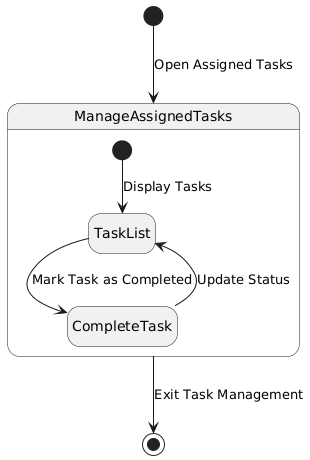

The diagram above was rendered by PlantUML. Its source (embedded in the PNG):
@startuml
hide empty description

[*] --> ManageAssignedTasks : Open Assigned Tasks

state "ManageAssignedTasks" as ManageAssignedTasks {
    [*] --> TaskList : Display Tasks
    TaskList --> CompleteTask : Mark Task as Completed
    CompleteTask --> TaskList : Update Status
}

ManageAssignedTasks --> [*] : Exit Task Management
@enduml